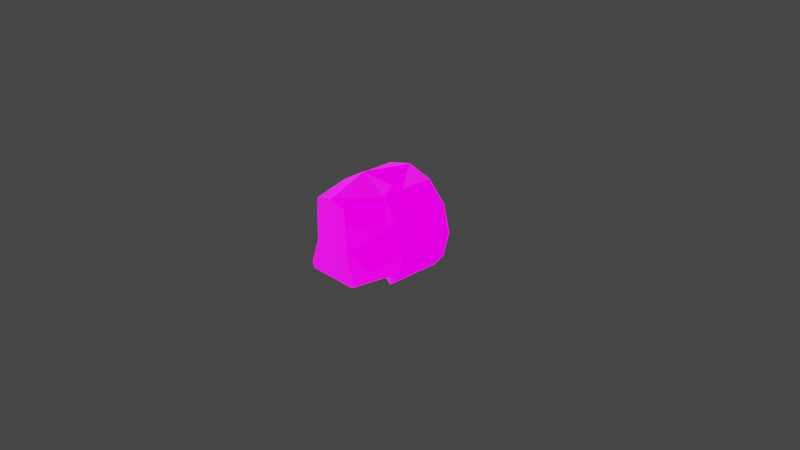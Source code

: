 # Source: mk1Cockpit.blend  (saved by Blender 3.1.7; exported with 4.5.12 LTS)
import bpy
from mathutils import Matrix  # noqa: F401  (used for matrix-valued properties, if any)

bpy.ops.wm.read_factory_settings(use_empty=True)
scene = bpy.context.scene
scene.name = 'Scene'

# ---- collections
col_collection = bpy.data.collections.new('Collection'); scene.collection.children.link(col_collection)

# ---- images (referenced by path relative to the original .blend; pixels are not part of the script)
import os
ASSET_DIR = os.environ.get("B2B_ASSET_DIR", "")  # directory of the original .blend (textures are referenced by path, not embedded)
HERE = os.path.dirname(os.path.abspath(__file__))  # packed textures are extracted next to this script under _unpacked/

def load_image(name, relpath, width, height, colorspace="sRGB"):
    """Load a texture the original file referenced (path relative to the .blend, or extracted next to this script)."""
    p = next((c for c in (os.path.join(HERE, relpath), os.path.join(ASSET_DIR, relpath)) if relpath and os.path.exists(c)), "")
    if p:
        img = bpy.data.images.load(p, check_existing=True)
        img.name = name
    else:  # same state as the original file: an image datablock whose file is absent (Cycles renders it pink)
        img = bpy.data.images.new(name, width, height)
        img.source = "FILE"
        img.filepath = "//" + (relpath or name)
    img.colorspace_settings.name = colorspace
    return img
img_cockpitgeneric_nrm_001 = load_image('CockpitGeneric_NRM.001', 'CockpitGeneric_NRM.dds', 1024, 1024, 'Non-Color')
img_cockpitgeneric_001 = load_image('CockpitGeneric.001', 'CockpitGeneric.dds', 1024, 1024, 'sRGB')
img_ivamap_001 = load_image('IVAMAP.001', 'IVAMAP.dds', 1024, 1024, 'sRGB')

# ---- materials (node trees are filled in below, after node groups)
mat_lightmapped = bpy.data.materials.new('lightmapped')
mat_lightmapped.use_transparent_shadow = False

# ---- node groups
ng_maincolor = bpy.data.node_groups.new('MainColor', 'ShaderNodeTree')
_s = ng_maincolor.interface.new_socket(name='Color', in_out='OUTPUT', socket_type='NodeSocketColor')
_s = ng_maincolor.interface.new_socket(name='Alpha', in_out='OUTPUT', socket_type='NodeSocketFloat')
_s = ng_maincolor.interface.new_socket(name='VColor', in_out='INPUT', socket_type='NodeSocketColor')
_s = ng_maincolor.interface.new_socket(name='VAlpha', in_out='INPUT', socket_type='NodeSocketFloat')
_s.min_value = 1e+04
_s = ng_maincolor.interface.new_socket(name='CColor', in_out='INPUT', socket_type='NodeSocketColor')
_s = ng_maincolor.interface.new_socket(name='CAlpha', in_out='INPUT', socket_type='NodeSocketFloat')
_s.min_value = 1.0
_s = ng_maincolor.interface.new_socket(name='TColor', in_out='INPUT', socket_type='NodeSocketColor')
_s = ng_maincolor.interface.new_socket(name='TAlpha', in_out='INPUT', socket_type='NodeSocketFloat')
_s.min_value = 1.0
_N = ng_maincolor.nodes; _L = ng_maincolor.links
n0 = _N.new('NodeGroupInput'); n0.name = 'Group Input'; n0.location = (-284, 35)
n1 = _N.new('NodeGroupOutput'); n1.name = 'Group Output'; n1.location = (332, -19)
n2 = _N.new('ShaderNodeMix'); n2.name = 'VC*CC*TC'; n2.location = (127, -33)
n2.label = 'VC*CC*TC'
n2.hide = True
n2.data_type = 'RGBA'
n2.blend_type = 'MULTIPLY'
n2.inputs[0].default_value = 1.0
n3 = _N.new('ShaderNodeMix'); n3.name = 'VC*CC'; n3.location = (-44, 33)
n3.label = 'VC*CC'
n3.hide = True
n3.data_type = 'RGBA'
n3.blend_type = 'MULTIPLY'
n3.inputs[0].default_value = 1.0
n4 = _N.new('ShaderNodeMath'); n4.name = 'VA*CA'; n4.location = (-59, -19)
n4.label = 'VA*CA'
n4.hide = True
n4.operation = 'MULTIPLY'
n4.inputs[2].default_value = 0.0
n5 = _N.new('ShaderNodeMath'); n5.name = 'VA*CA*TA'; n5.location = (130, -79)
n5.label = 'VA*CA*TA'
n5.hide = True
n5.operation = 'MULTIPLY'
n5.inputs[2].default_value = 0.0
_L.new(n0.outputs[2], n3.inputs[7])
_L.new(n0.outputs[4], n2.inputs[7])
_L.new(n2.outputs[2], n1.inputs[0])
_L.new(n3.outputs[2], n2.inputs[6])
_L.new(n0.outputs[0], n3.inputs[6])
_L.new(n0.outputs[1], n4.inputs[0])
_L.new(n0.outputs[3], n4.inputs[1])
_L.new(n4.outputs[0], n5.inputs[0])
_L.new(n0.outputs[5], n5.inputs[1])
_L.new(n5.outputs[0], n1.inputs[1])
n1.is_active_output = True
ng_color4 = bpy.data.node_groups.new('Color4', 'ShaderNodeTree')
_s = ng_color4.interface.new_socket(name='Color', in_out='OUTPUT', socket_type='NodeSocketColor')
_s = ng_color4.interface.new_socket(name='Alpha', in_out='OUTPUT', socket_type='NodeSocketFloat')
_s = ng_color4.interface.new_socket(name='Color', in_out='INPUT', socket_type='NodeSocketColor')
_s = ng_color4.interface.new_socket(name='Alpha', in_out='INPUT', socket_type='NodeSocketFloat')
_s.min_value = 1.0
_N = ng_color4.nodes; _L = ng_color4.links
n0 = _N.new('NodeGroupInput'); n0.name = 'Group Input'; n0.location = (-403, 18)
n1 = _N.new('NodeGroupOutput'); n1.name = 'Group Output'; n1.location = (154, 24)
_L.new(n0.outputs[1], n1.inputs[1])
_L.new(n0.outputs[0], n1.inputs[0])
n1.is_active_output = True
ng_lighting = bpy.data.node_groups.new('Lighting', 'ShaderNodeTree')
_s = ng_lighting.interface.new_socket(name='AO', in_out='OUTPUT', socket_type='NodeSocketColor')
_s = ng_lighting.interface.new_socket(name='Emission', in_out='OUTPUT', socket_type='NodeSocketColor')
_s = ng_lighting.interface.new_socket(name='LightMap', in_out='INPUT', socket_type='NodeSocketColor')
_s = ng_lighting.interface.new_socket(name='LMAlpha', in_out='INPUT', socket_type='NodeSocketFloat')
_s.min_value = 1e+04
_s = ng_lighting.interface.new_socket(name='LightAmbient', in_out='INPUT', socket_type='NodeSocketFloat')
_s.min_value = 1e+04
_s = ng_lighting.interface.new_socket(name='LightColor1', in_out='INPUT', socket_type='NodeSocketColor')
_s = ng_lighting.interface.new_socket(name='LightColor2', in_out='INPUT', socket_type='NodeSocketColor')
_s = ng_lighting.interface.new_socket(name='LightColor3', in_out='INPUT', socket_type='NodeSocketColor')
_s = ng_lighting.interface.new_socket(name='Occlusion', in_out='INPUT', socket_type='NodeSocketFloat')
_s.min_value = 1e+04
_s = ng_lighting.interface.new_socket(name='BaseColor', in_out='INPUT', socket_type='NodeSocketColor')
_N = ng_lighting.nodes; _L = ng_lighting.links
n0 = _N.new('NodeGroupOutput'); n0.name = 'Group Output'; n0.location = (1055, 27)
n1 = _N.new('ShaderNodeMath'); n1.name = 'Math'; n1.location = (-79, 229)
n1.operation = 'POWER'
n1.inputs[2].default_value = 0.0
n2 = _N.new('ShaderNodeMix'); n2.name = 'Lerp'; n2.location = (542, 55)
n2.label = 'Lerp'
n2.hide = True
n2.data_type = 'RGBA'
n2.inputs[7].default_value = (1.0, 1.0, 1.0, 1.0)
n3 = _N.new('ShaderNodeMix'); n3.name = 'lerp-pre'; n3.location = (290, 36)
n3.label = 'lerp-pre'
n3.hide = True
n3.data_type = 'RGBA'
n3.blend_type = 'ADD'
n3.inputs[0].default_value = 1.0
n4 = _N.new('ShaderNodeMix'); n4.name = 'light3'; n4.location = (106, -32)
n4.label = 'light3'
n4.hide = True
n4.data_type = 'RGBA'
n4.blend_type = 'MULTIPLY'
n4.inputs[0].default_value = 1.0
n5 = _N.new('ShaderNodeMix'); n5.name = 'light2'; n5.location = (106, 18)
n5.label = 'light2'
n5.hide = True
n5.data_type = 'RGBA'
n5.blend_type = 'MULTIPLY'
n5.inputs[0].default_value = 1.0
n6 = _N.new('ShaderNodeMix'); n6.name = 'light1'; n6.location = (106, 61)
n6.label = 'light1'
n6.hide = True
n6.data_type = 'RGBA'
n6.blend_type = 'MULTIPLY'
n6.inputs[0].default_value = 1.0
n7 = _N.new('ShaderNodeMath'); n7.name = 'light3-mult'; n7.location = (-79, -13)
n7.label = 'light3-mult'
n7.hide = True
n7.operation = 'MULTIPLY'
n7.inputs[2].default_value = 0.0
n8 = _N.new('ShaderNodeSeparateColor'); n8.name = 'Separate RGB'; n8.location = (-280, 28)
n8.hide = True
n9 = _N.new('ShaderNodeMix'); n9.name = 'light-sum'; n9.location = (491, -22)
n9.label = 'light-sum'
n9.hide = True
n9.data_type = 'RGBA'
n9.blend_type = 'ADD'
n9.inputs[0].default_value = 1.0
n10 = _N.new('ShaderNodeMix'); n10.name = 'light3.001'; n10.location = (666, -30)
n10.label = 'light*base'
n10.hide = True
n10.data_type = 'RGBA'
n10.blend_type = 'MULTIPLY'
n10.inputs[0].default_value = 1.0
n11 = _N.new('ShaderNodeMix'); n11.name = 'light3.002'; n11.location = (860, -30)
n11.label = 'light*base*AO'
n11.hide = True
n11.data_type = 'RGBA'
n11.blend_type = 'MULTIPLY'
n11.inputs[0].default_value = 1.0
n12 = _N.new('NodeGroupInput'); n12.name = 'Group Input'; n12.location = (-493, 0)
_L.new(n12.outputs[0], n8.inputs[0])
_L.new(n8.outputs[0], n6.inputs[7])
_L.new(n12.outputs[4], n5.inputs[6])
_L.new(n8.outputs[1], n5.inputs[7])
_L.new(n8.outputs[2], n7.inputs[0])
_L.new(n7.outputs[0], n4.inputs[6])
_L.new(n12.outputs[5], n4.inputs[7])
_L.new(n6.outputs[2], n3.inputs[6])
_L.new(n5.outputs[2], n3.inputs[7])
_L.new(n3.outputs[2], n9.inputs[6])
_L.new(n4.outputs[2], n9.inputs[7])
_L.new(n12.outputs[1], n1.inputs[0])
_L.new(n12.outputs[6], n1.inputs[1])
_L.new(n1.outputs[0], n2.inputs[0])
_L.new(n2.outputs[2], n0.inputs[0])
_L.new(n9.outputs[2], n10.inputs[6])
_L.new(n12.outputs[7], n10.inputs[7])
_L.new(n10.outputs[2], n11.inputs[7])
_L.new(n2.outputs[2], n11.inputs[6])
_L.new(n11.outputs[2], n0.inputs[1])
_L.new(n12.outputs[2], n7.inputs[1])
_L.new(n3.outputs[2], n2.inputs[6])
_L.new(n12.outputs[3], n6.inputs[6])
n0.is_active_output = True
ng_standardshader = bpy.data.node_groups.new('StandardShader', 'ShaderNodeTree')
_s = ng_standardshader.interface.new_socket(name='BSDF', in_out='OUTPUT', socket_type='NodeSocketShader')
_s = ng_standardshader.interface.new_socket(name='BaseColor', in_out='INPUT', socket_type='NodeSocketColor')
_s = ng_standardshader.interface.new_socket(name='Shininess', in_out='INPUT', socket_type='NodeSocketFloat')
_s.min_value = 1e+04
_s = ng_standardshader.interface.new_socket(name='Gloss', in_out='INPUT', socket_type='NodeSocketFloat')
_s.min_value = 1e+04
_s = ng_standardshader.interface.new_socket(name='Emission', in_out='INPUT', socket_type='NodeSocketColor')
_s = ng_standardshader.interface.new_socket(name='Emission Strength', in_out='INPUT', socket_type='NodeSocketFloat')
_s.min_value = 1e+06
_s = ng_standardshader.interface.new_socket(name='Alpha', in_out='INPUT', socket_type='NodeSocketFloat')
_s.min_value = 1.0
_s = ng_standardshader.interface.new_socket(name='NormalColor', in_out='INPUT', socket_type='NodeSocketColor')
_N = ng_standardshader.nodes; _L = ng_standardshader.links
n0 = _N.new('NodeGroupOutput'); n0.name = 'Group Output'; n0.location = (555, 248)
n1 = _N.new('NodeGroupInput'); n1.name = 'Group Input'; n1.location = (-444, 74)
n2 = _N.new('ShaderNodeNormalMap'); n2.name = 'Normal Map'; n2.location = (-96, -256)
n2.hide = True
n3 = _N.new('ShaderNodeMath'); n3.name = 'Roughness'; n3.location = (-4, -2)
n3.label = 'Roughness'
n3.hide = True
n3.operation = 'SQRT'
n3.inputs[2].default_value = 0.0
n4 = _N.new('ShaderNodeMath'); n4.name = 'SpecularConv'; n4.location = (-120, 39)
n4.label = 'SpecularConv'
n4.hide = True
n4.operation = 'SQRT'
n4.inputs[2].default_value = 0.0
n5 = _N.new('ShaderNodeMath'); n5.name = 'Gloss2Rough'; n5.location = (-176, -1)
n5.label = 'Gloss2Rough'
n5.hide = True
n5.operation = 'SUBTRACT'
n5.inputs[0].default_value = 1.0
n5.inputs[2].default_value = 0.0
n6 = _N.new('ShaderNodeBsdfPrincipled'); n6.name = 'Principled BSDF'; n6.location = (226, 256)
n6.distribution = 'GGX'
n6.subsurface_method = 'BURLEY'
n6.inputs[3].default_value = 1.45
_L.new(n6.outputs[0], n0.inputs[0])
_L.new(n4.outputs[0], n6.inputs[13])
_L.new(n1.outputs[3], n6.inputs[27])
_L.new(n3.outputs[0], n6.inputs[2])
_L.new(n1.outputs[0], n6.inputs[0])
_L.new(n1.outputs[1], n4.inputs[0])
_L.new(n1.outputs[6], n2.inputs[1])
_L.new(n5.outputs[0], n3.inputs[0])
_L.new(n1.outputs[2], n5.inputs[1])
_L.new(n2.outputs[0], n6.inputs[5])
_L.new(n1.outputs[5], n6.inputs[4])
_L.new(n1.outputs[4], n6.inputs[28])
n0.is_active_output = True
ng_dxtnormal = bpy.data.node_groups.new('dxtNormal', 'ShaderNodeTree')
_s = ng_dxtnormal.interface.new_socket(name='Color', in_out='OUTPUT', socket_type='NodeSocketColor')
_s = ng_dxtnormal.interface.new_socket(name='RGB', in_out='INPUT', socket_type='NodeSocketColor')
_s = ng_dxtnormal.interface.new_socket(name='Alpha', in_out='INPUT', socket_type='NodeSocketFloat')
_s.min_value = 1e+04
_N = ng_dxtnormal.nodes; _L = ng_dxtnormal.links
n0 = _N.new('NodeReroute'); n0.name = 'Reroute'; n0.location = (396, 44)
n0.width = 100
n0.socket_idname = 'NodeSocketFloat'
n1 = _N.new('NodeReroute'); n1.name = 'Reroute.002'; n1.location = (378, 56)
n1.width = 100
n1.socket_idname = 'NodeSocketFloat'
n2 = _N.new('NodeReroute'); n2.name = 'Reroute.001'; n2.location = (376, 13)
n2.width = 100
n2.socket_idname = 'NodeSocketFloat'
n3 = _N.new('NodeGroupInput'); n3.name = 'dxtNormalInput'; n3.location = (36, 79)
n3.label = 'dxtNormalInput'
n4 = _N.new('NodeGroupOutput'); n4.name = 'dxtNormalOutput'; n4.location = (1779, 73)
n4.label = 'dxtNormalOutput'
n5 = _N.new('ShaderNodeSeparateColor'); n5.name = 'dxtNormal.separateRGB'; n5.location = (215, 54)
n5.label = 'separateRGB'
n5.width = 125
n5.hide = True
n6 = _N.new('ShaderNodeVectorMath'); n6.name = 'mul2'; n6.location = (611, 34)
n6.label = '*2'
n6.hide = True
n6.operation = 'SCALE'
n6.inputs[3].default_value = 2.0
n7 = _N.new('ShaderNodeCombineXYZ'); n7.name = 'Combine XYZ'; n7.location = (446, 34)
n7.hide = True
n8 = _N.new('ShaderNodeMath'); n8.name = 'subXY'; n8.location = (1106, 34)
n8.label = 'Z^2'
n8.hide = True
n8.operation = 'SUBTRACT'
n8.use_clamp = True
n8.inputs[0].default_value = 1.0
n8.inputs[2].default_value = 0.0
n9 = _N.new('ShaderNodeMath'); n9.name = 'sqrtZ2'; n9.location = (1271, 34)
n9.label = 'Z = sqrt(1-X^2-Y^2)'
n9.hide = True
n9.operation = 'SQRT'
n9.inputs[2].default_value = 0.0
n10 = _N.new('ShaderNodeCombineColor'); n10.name = 'Combine RGB'; n10.location = (1593, 53)
n10.hide = True
n11 = _N.new('ShaderNodeMath'); n11.name = 'zToBlue'; n11.location = (1436, 34)
n11.label = 'Z to Blue'
n11.hide = True
n11.operation = 'MULTIPLY_ADD'
n12 = _N.new('ShaderNodeVectorMath'); n12.name = 'sub1'; n12.location = (776, 34)
n12.label = '-1'
n12.hide = True
n12.operation = 'SUBTRACT'
n12.inputs[1].default_value = (1.0, 1.0, 0.0)
n13 = _N.new('ShaderNodeVectorMath'); n13.name = 'xy_dot_xy'; n13.location = (941, 34)
n13.label = 'xy . xy'
n13.hide = True
n13.operation = 'DOT_PRODUCT'
_L.new(n3.outputs[0], n5.inputs[0])
_L.new(n5.outputs[1], n0.inputs[0])
_L.new(n3.outputs[1], n2.inputs[0])
_L.new(n2.outputs[0], n1.inputs[0])
_L.new(n1.outputs[0], n10.inputs[0])
_L.new(n10.outputs[0], n4.inputs[0])
_L.new(n7.outputs[0], n6.inputs[0])
_L.new(n6.outputs[0], n12.inputs[0])
_L.new(n8.outputs[0], n9.inputs[0])
_L.new(n9.outputs[0], n11.inputs[0])
_L.new(n11.outputs[0], n10.inputs[2])
_L.new(n0.outputs[0], n7.inputs[1])
_L.new(n2.outputs[0], n7.inputs[0])
_L.new(n0.outputs[0], n10.inputs[1])
_L.new(n12.outputs[0], n13.inputs[0])
_L.new(n12.outputs[0], n13.inputs[1])
_L.new(n13.outputs[1], n8.inputs[1])
n4.is_active_output = True

# ---- material node trees
mat_lightmapped.use_nodes = True; mat_lightmapped.node_tree.nodes.clear()
_N = mat_lightmapped.node_tree.nodes; _L = mat_lightmapped.node_tree.links
n0 = _N.new('ShaderNodeOutputMaterial'); n0.name = 'Material Output'; n0.location = (1191, 279)
n1 = _N.new('ShaderNodeValue'); n1.name = '_Shininess'; n1.location = (841, 178)
n1.label = '_Shininess'
n1.hide = True
n1.outputs[0].default_value = 0.2
n2 = _N.new('ShaderNodeGroup'); n2.name = 'Group'; n2.location = (657, 252)
n2.hide = True
n2.node_tree = ng_maincolor
n2.inputs[3].default_value = 1.0
n2.inputs[5].default_value = 1.0
n3 = _N.new('ShaderNodeVertexColor'); n3.name = 'Vertex Color'; n3.location = (475, 312)
n3.hide = True
n4 = _N.new('ShaderNodeTexImage'); n4.name = '_BumpMap'; n4.location = (-356, 49)
n4.label = '_BumpMap'
n4.hide = True
n4.image = img_cockpitgeneric_nrm_001
n5 = _N.new('ShaderNodeTexImage'); n5.name = '_MainTex'; n5.location = (-356, 180)
n5.label = '_MainTex'
n5.hide = True
n5.image = img_cockpitgeneric_001
n6 = _N.new('ShaderNodeUVMap'); n6.name = 'UV2'; n6.location = (-562, 503)
n6.label = 'UV2'
n6.uv_map = 'UV2'
n7 = _N.new('ShaderNodeUVMap'); n7.name = 'UV'; n7.location = (-562, 175)
n7.label = 'UV'
n7.uv_map = 'UV'
n8 = _N.new('ShaderNodeTexImage'); n8.name = '_LightMap'; n8.location = (-356, 487)
n8.label = '_LightMap'
n8.hide = True
n8.image = img_ivamap_001
n9 = _N.new('ShaderNodeValue'); n9.name = '_LightAmbient.001'; n9.location = (-255, 435)
n9.label = '_LightAmbient'
n9.hide = True
n9.outputs[0].default_value = 1.0
n10 = _N.new('ShaderNodeGroup'); n10.name = '_LightColor1'; n10.location = (-255, 389)
n10.label = '_LightColor1'
n10.hide = True
n10.node_tree = ng_color4
n10.inputs[0].default_value = (1.0, 0.8958, 0.749, 1.0)
n10.inputs[1].default_value = 1.0
n11 = _N.new('ShaderNodeGroup'); n11.name = '_LightColor2'; n11.location = (-255, 335)
n11.label = '_LightColor2'
n11.hide = True
n11.node_tree = ng_color4
n11.inputs[0].default_value = (0.0, 0.0, 0.0, 1.0)
n11.inputs[1].default_value = 1.0
n12 = _N.new('ShaderNodeGroup'); n12.name = 'AmbientColor'; n12.location = (-255, 285)
n12.label = 'AmbientColor'
n12.hide = True
n12.node_tree = ng_color4
n12.inputs[0].default_value = (1.0, 1.0, 1.0, 1.0)
n12.inputs[1].default_value = 1.0
n13 = _N.new('ShaderNodeValue'); n13.name = '_Occlusion'; n13.location = (-255, 233)
n13.label = '_Occlusion'
n13.hide = True
n13.outputs[0].default_value = 1.0
n14 = _N.new('ShaderNodeGroup'); n14.name = 'Lighting'; n14.location = (250, 101)
n14.label = 'Lighting'
n14.hide = True
n14.node_tree = ng_lighting
n15 = _N.new('ShaderNodeGroup'); n15.name = '_SpecColor'; n15.location = (487, 125)
n15.label = '_SpecColor'
n15.hide = True
n15.node_tree = ng_color4
n15.inputs[0].default_value = (1.0, 1.0, 1.0, 1.0)
n15.inputs[1].default_value = 1.0
n16 = _N.new('ShaderNodeMath'); n16.name = 'Math.001'; n16.location = (664, 148)
n16.hide = True
n16.operation = 'MULTIPLY'
n16.inputs[2].default_value = 0.0
n17 = _N.new('ShaderNodeMath'); n17.name = 'Math.002'; n17.location = (838, 142)
n17.hide = True
n17.operation = 'MULTIPLY'
n17.inputs[1].default_value = 2.0
n17.inputs[2].default_value = 0.0
n18 = _N.new('ShaderNodeGroup'); n18.name = 'Group.001'; n18.location = (1019, 268)
n18.node_tree = ng_standardshader
n18.inputs[4].default_value = 1.0
n18.inputs[5].default_value = 1.0
n19 = _N.new('ShaderNodeGroup'); n19.name = 'dxtNormal'; n19.location = (-72, 49)
n19.label = 'dxtNormal'
n19.hide = True
n19.node_tree = ng_dxtnormal
_L.new(n7.outputs[0], n5.inputs[0])
_L.new(n7.outputs[0], n4.inputs[0])
_L.new(n4.outputs[0], n19.inputs[0])
_L.new(n4.outputs[1], n19.inputs[1])
_L.new(n5.outputs[0], n2.inputs[4])
_L.new(n3.outputs[0], n2.inputs[0])
_L.new(n3.outputs[1], n2.inputs[1])
_L.new(n10.outputs[0], n14.inputs[3])
_L.new(n11.outputs[0], n14.inputs[4])
_L.new(n18.outputs[0], n0.inputs[0])
_L.new(n5.outputs[1], n16.inputs[0])
_L.new(n16.outputs[0], n17.inputs[0])
_L.new(n15.outputs[0], n16.inputs[1])
_L.new(n12.outputs[0], n14.inputs[5])
_L.new(n5.outputs[0], n14.inputs[7])
_L.new(n13.outputs[0], n14.inputs[6])
_L.new(n8.outputs[0], n14.inputs[0])
_L.new(n8.outputs[1], n14.inputs[1])
_L.new(n9.outputs[0], n14.inputs[2])
_L.new(n2.outputs[0], n18.inputs[0])
_L.new(n14.outputs[0], n2.inputs[2])
_L.new(n14.outputs[1], n18.inputs[3])
_L.new(n1.outputs[0], n18.inputs[1])
_L.new(n17.outputs[0], n18.inputs[2])
_L.new(n19.outputs[0], n18.inputs[6])
_L.new(n6.outputs[0], n8.inputs[0])
n0.is_active_output = True

# ---- world
world_world = bpy.data.worlds.new('World'); scene.world = world_world
world_world.use_nodes = True; world_world.node_tree.nodes.clear()
_N = world_world.node_tree.nodes; _L = world_world.node_tree.links
n0 = _N.new('ShaderNodeOutputWorld'); n0.name = 'World Output'; n0.location = (300, 300)
n1 = _N.new('ShaderNodeBackground'); n1.name = 'Background'; n1.location = (10, 300)
n1.inputs[0].default_value = (0.05088, 0.05088, 0.05088, 1.0)
_L.new(n1.outputs[0], n0.inputs[0])
n0.is_active_output = True
world_world.color = (0.05088, 0.05088, 0.05088)
world_world.use_sun_shadow = False
world_world.sun_shadow_jitter_overblur = 0.0

# ---- cameras
cam_camera = bpy.data.cameras.new('Camera')
cam_camera.clip_end = 100.0
cam_camera.ortho_scale = 7.314

# ---- lights
light_light = bpy.data.lights.new('Light', 'POINT')
light_light.transmission_factor = 0.0
light_light.energy = 1000.0
light_light.shadow_soft_size = 0.1
light_light.shadow_maximum_resolution = 0.006
light_light.use_absolute_resolution = True

# ---- meshes
me_iva_tiled_001 = bpy.data.meshes.new('IVA_Tiled.001')
me_iva_tiled_001.from_pydata([(2.037e-09, -0.0338, 0.3103), (-0.2587, -0.0338, 0.3103), (-0.2587, -0.0338, -1.397e-08), (-0.2587, -0.0338, -0.306), (3.37e-08, -0.0338, -0.306), (0.2533, -0.0338, -0.306), (0.2533, -0.0338, -3.609e-09), (0.2533, -0.0338, 0.3103), (0.0, -0.6414, 0.6618), (-0.2832, -0.6414, 0.4906), (-0.4906, -0.6414, 0.2832), (-0.5665, -0.6414, -2.515e-08), (-0.4906, -0.6414, -0.2832), (-0.2832, -0.6414, -0.3421), (4.47e-08, -0.6414, -0.3421), (0.3676, -0.6414, -0.4296), (0.4906, -0.6414, -0.2832), (0.5665, -0.6414, 6.519e-09), (0.4906, -0.6414, 0.2832), (0.2832, -0.6414, 0.4906), (4.653e-10, -1.063, 0.5034), (-0.1897, -1.063, 0.4591), (-0.2031, -1.063, 0.2832), (-0.2067, -1.063, -1.475e-08), (-0.3039, -1.063, -0.2832), (-0.2832, -1.063, -0.3421), (0.02052, -1.063, -0.3421), (0.2832, -1.063, -0.3421), (0.3039, -1.063, -0.2832), (0.2067, -1.063, -3.252e-09), (0.2031, -1.063, 0.2832), (0.1897, -1.063, 0.4591), (0.5665, -0.6414, 6.519e-09), (0.4906, -0.6414, 0.2832), (-0.4906, -0.6414, 0.2832), (-0.5665, -0.6414, -2.515e-08), (0.5665, -0.6414, 6.519e-09), (0.4906, -0.6414, 0.2832), (-0.2832, -0.0338, 0.4906), (4.653e-10, -0.0338, 0.5665), (-0.4906, -0.0338, 0.2832), (-0.5665, -0.0338, -2.476e-08), (-0.4906, -0.0338, -0.2832), (-0.2832, -0.0338, -0.3421), (4.47e-08, -0.0338, -0.3421), (0.3676, -0.0338, -0.4296), (0.4906, -0.0338, -0.2832), (0.5665, -0.0338, 6.755e-09), (0.4906, -0.0338, 0.2832), (0.2832, -0.0338, 0.4906), (0.1893, -0.0338, -0.3421), (0.1893, -0.551, -0.3421), (-0.4446, -0.0338, -0.3421), (-0.4406, -0.4611, -0.3421), (0.1875, -0.0338, -0.4296), (0.1875, -0.551, -0.4296), (0.3596, -0.6414, -0.3421)], [], [(42, 41, 11, 12), (49, 48, 18, 19), (39, 9, 38), (46, 45, 15, 16), (52, 42, 12, 53), (39, 19, 8), (40, 38, 9, 10), (47, 46, 16, 17), (44, 43, 13, 14), (41, 40, 10, 11), (48, 47, 17, 18), (50, 44, 14, 51), (17, 16, 28, 29), (14, 13, 25, 26), (11, 10, 22, 23), (18, 17, 29, 30), (15, 55, 51), (12, 11, 23, 24), (19, 18, 30, 31), (9, 20, 21), (16, 15, 56), (53, 12, 24, 25), (19, 20, 8), (10, 9, 21, 22), (39, 8, 9), (39, 49, 19), (9, 8, 20), (19, 31, 20), (17, 18, 33, 32), (32, 33, 37, 36), (10, 11, 35, 34), (21, 20, 31, 30, 29, 28, 27, 26, 25, 24, 23, 22), (1, 0, 39, 38), (1, 38, 40), (2, 1, 40, 41), (3, 2, 41, 42), (3, 42, 52, 43), (4, 3, 43, 44), (5, 4, 44, 50, 54, 45), (5, 45, 46), (6, 5, 46, 47), (7, 6, 47, 48), (7, 48, 49), (0, 7, 49, 39), (54, 50, 51, 55), (43, 52, 53, 13), (13, 53, 25), (45, 54, 55, 15), (56, 15, 51), (26, 27, 51, 14), (27, 56, 51), (28, 16, 56, 27)])
_uv = me_iva_tiled_001.uv_layers.new(name='UVMap')
_uv.uv.foreach_set('vector', [0.0, 0.0, 0.0, 0.0, 0.0, 0.0, 0.0, 0.0, 0.0, 0.0, 0.0, 0.0, 0.0, 0.0, 0.0, 0.0, 0.0, 0.0, 0.0, 0.0, 0.0, 0.0, 0.0, 0.0, 0.0, 0.0, 0.0, 0.0, 0.0, 0.0, 0.0, 0.0, 0.0, 0.0, 0.0, 0.0, 0.0, 0.0, 0.0, 0.0, 0.0, 0.0, 0.0, 0.0, 0.0, 0.0, 0.0, 0.0, 0.0, 0.0, 0.0, 0.0, 0.0, 0.0, 0.0, 0.0, 0.0, 0.0, 0.0, 0.0, 0.0, 0.0, 0.0, 0.0, 0.0, 0.0, 0.0, 0.0, 0.0, 0.0, 0.0, 0.0, 0.0, 0.0, 0.0, 0.0, 0.0, 0.0, 0.0, 0.0, 0.0, 0.0, 0.0, 0.0, 0.0, 0.0, 0.0, 0.0, 0.0, 0.0, 0.0, 0.0, 0.0, 0.0, 0.0, 0.0, 0.0, 0.0, 0.0, 0.0, 0.0, 0.0, 0.0, 0.0, 0.0, 0.0, 0.0, 0.0, 0.0, 0.0, 0.0, 0.0, 0.0, 0.0, 0.0, 0.0, 0.0, 0.0, 0.0, 0.0, 0.0, 0.0, 0.0, 0.0, 0.0, 0.0, 0.0, 0.0, 0.0, 0.0, 0.0, 0.0, 0.0, 0.0, 0.0, 0.0, 0.0, 0.0, 0.0, 0.0, 0.0, 0.0, 0.0, 0.0, 0.0, 0.0, 0.0, 0.0, 0.0, 0.0, 0.0, 0.0, 0.0, 0.0, 0.0, 0.0, 0.0, 0.0, 0.0, 0.0, 0.0, 0.0, 0.0, 0.0, 0.0, 0.0, 0.0, 0.0, 0.0, 0.0, 0.0, 0.0, 0.0, 0.0, 0.0, 0.0, 0.0, 0.0, 0.0, 0.0, 0.0, 0.0, 0.0, 0.0, 0.0, 0.0, 0.0, 0.0, 0.0, 0.0, 0.0, 0.0, 0.0, 0.0, 0.0, 0.0, 0.0, 0.0, 0.0, 0.0, 0.0, 0.0, 0.0, 0.0, 0.0, 0.0, 0.0, 0.0, 0.0, 0.0, 0.0, 0.0, 0.0, 0.0, 0.0, 0.0, 0.0, 0.0, 0.0, 0.0, 0.0, 0.0, 0.0, 0.0, 0.0, 0.0, 0.0, 0.0, 0.0, 0.0, 0.0, 0.0, 0.0, 0.0, 0.0, 0.0, 0.0, 0.0, 0.0, 0.0, 0.0, 0.0, 0.0, 0.0, 0.0, 0.0, 0.0, 0.0, 0.0, 0.0, 0.0, 0.0, 0.0, 0.0, 0.0, 0.0, 0.0, 0.0, 0.0, 0.0, 0.0, 0.0, 0.0, 0.0, 0.0, 0.0, 0.0, 0.0, 0.0, 0.0, 0.0, 0.0, 0.0, 0.0, 0.0, 0.0, 0.0, 0.0, 0.0, 0.0, 0.0, 0.0, 0.0, 0.0, 0.0, 0.0, 0.0, 0.0, 0.0, 0.0, 0.0, 0.0, 0.0, 0.0, 0.0, 0.0, 0.0, 0.0, 0.0, 0.0, 0.0, 0.0, 0.0, 0.0, 0.0, 0.0, 0.0, 0.0, 0.0, 0.0, 0.0, 0.0, 0.0, 0.0, 0.0, 0.0, 0.0, 0.0, 0.0, 0.0, 0.0, 0.0, 0.0, 0.0, 0.0, 0.0, 0.0, 0.0, 0.0, 0.0, 0.0, 0.0, 0.0, 0.0, 0.0, 0.0, 0.0, 0.0, 0.0, 0.0, 0.0, 0.0, 0.0, 0.0, 0.0, 0.0, 0.0, 0.0, 0.0, 0.0, 0.0, 0.0, 0.0, 0.0, 0.0, 0.0, 0.0, 0.0, 0.0, 0.0, 0.0, 0.0, 0.0, 0.0, 0.0, 0.0, 0.0, 0.0, 0.0, 0.0, 0.0, 0.0, 0.0, 0.0, 0.0, 0.0, 0.0, 0.0, 0.0, 0.0, 0.0, 0.0, 0.0, 0.0, 0.0, 0.0, 0.0, 0.0, 0.0, 0.0, 0.0, 0.0, 0.0, 0.0, 0.0, 0.0, 0.0, 0.0, 0.0, 0.0, 0.0, 0.0, 0.0, 0.0])
_uv.active_render = True
_uv = me_iva_tiled_001.uv_layers.new(name='UVMap2')
_uv.uv.foreach_set('vector', [0.0, 0.0, 0.0, 0.0, 0.0, 0.0, 0.0, 0.0, 0.0, 0.0, 0.0, 0.0, 0.0, 0.0, 0.0, 0.0, 0.0, 0.0, 0.0, 0.0, 0.0, 0.0, 0.0, 0.0, 0.0, 0.0, 0.0, 0.0, 0.0, 0.0, 0.0, 0.0, 0.0, 0.0, 0.0, 0.0, 0.0, 0.0, 0.0, 0.0, 0.0, 0.0, 0.0, 0.0, 0.0, 0.0, 0.0, 0.0, 0.0, 0.0, 0.0, 0.0, 0.0, 0.0, 0.0, 0.0, 0.0, 0.0, 0.0, 0.0, 0.0, 0.0, 0.0, 0.0, 0.0, 0.0, 0.0, 0.0, 0.0, 0.0, 0.0, 0.0, 0.0, 0.0, 0.0, 0.0, 0.0, 0.0, 0.0, 0.0, 0.0, 0.0, 0.0, 0.0, 0.0, 0.0, 0.0, 0.0, 0.0, 0.0, 0.0, 0.0, 0.0, 0.0, 0.0, 0.0, 0.0, 0.0, 0.0, 0.0, 0.0, 0.0, 0.0, 0.0, 0.0, 0.0, 0.0, 0.0, 0.0, 0.0, 0.0, 0.0, 0.0, 0.0, 0.0, 0.0, 0.0, 0.0, 0.0, 0.0, 0.0, 0.0, 0.0, 0.0, 0.0, 0.0, 0.0, 0.0, 0.0, 0.0, 0.0, 0.0, 0.0, 0.0, 0.0, 0.0, 0.0, 0.0, 0.0, 0.0, 0.0, 0.0, 0.0, 0.0, 0.0, 0.0, 0.0, 0.0, 0.0, 0.0, 0.0, 0.0, 0.0, 0.0, 0.0, 0.0, 0.0, 0.0, 0.0, 0.0, 0.0, 0.0, 0.0, 0.0, 0.0, 0.0, 0.0, 0.0, 0.0, 0.0, 0.0, 0.0, 0.0, 0.0, 0.0, 0.0, 0.0, 0.0, 0.0, 0.0, 0.0, 0.0, 0.0, 0.0, 0.0, 0.0, 0.0, 0.0, 0.0, 0.0, 0.0, 0.0, 0.0, 0.0, 0.0, 0.0, 0.0, 0.0, 0.0, 0.0, 0.0, 0.0, 0.0, 0.0, 0.0, 0.0, 0.0, 0.0, 0.0, 0.0, 0.0, 0.0, 0.0, 0.0, 0.0, 0.0, 0.0, 0.0, 0.0, 0.0, 0.0, 0.0, 0.0, 0.0, 0.0, 0.0, 0.0, 0.0, 0.0, 0.0, 0.0, 0.0, 0.0, 0.0, 0.0, 0.0, 0.0, 0.0, 0.0, 0.0, 0.0, 0.0, 0.0, 0.0, 0.0, 0.0, 0.0, 0.0, 0.0, 0.0, 0.0, 0.0, 0.0, 0.0, 0.0, 0.0, 0.0, 0.0, 0.0, 0.0, 0.0, 0.0, 0.0, 0.0, 0.0, 0.0, 0.0, 0.0, 0.0, 0.0, 0.0, 0.0, 0.0, 0.0, 0.0, 0.0, 0.0, 0.0, 0.0, 0.0, 0.0, 0.0, 0.0, 0.0, 0.0, 0.0, 0.0, 0.0, 0.0, 0.0, 0.0, 0.0, 0.0, 0.0, 0.0, 0.0, 0.0, 0.0, 0.0, 0.0, 0.0, 0.0, 0.0, 0.0, 0.0, 0.0, 0.0, 0.0, 0.0, 0.0, 0.0, 0.0, 0.0, 0.0, 0.0, 0.0, 0.0, 0.0, 0.0, 0.0, 0.0, 0.0, 0.0, 0.0, 0.0, 0.0, 0.0, 0.0, 0.0, 0.0, 0.0, 0.0, 0.0, 0.0, 0.0, 0.0, 0.0, 0.0, 0.0, 0.0, 0.0, 0.0, 0.0, 0.0, 0.0, 0.0, 0.0, 0.0, 0.0, 0.0, 0.0, 0.0, 0.0, 0.0, 0.0, 0.0, 0.0, 0.0, 0.0, 0.0, 0.0, 0.0, 0.0, 0.0, 0.0, 0.0, 0.0, 0.0, 0.0, 0.0, 0.0, 0.0, 0.0, 0.0, 0.0, 0.0, 0.0, 0.0, 0.0, 0.0, 0.0, 0.0, 0.0, 0.0, 0.0, 0.0, 0.0, 0.0, 0.0, 0.0, 0.0, 0.0, 0.0, 0.0, 0.0, 0.0, 0.0, 0.0, 0.0, 0.0, 0.0, 0.0, 0.0, 0.0])
me_iva_tiled_001.materials.append(mat_lightmapped)
me_iva_tiled_001.use_remesh_fix_poles = True
me_iva_tiled_001.use_remesh_preserve_attributes = False
me_iva_tiled_001.update()
me_iva_tiled_001.normals_split_custom_set([tuple(v) for v in zip(*[iter([0.9659, 0.0, 0.2588, 0.9659, 0.0, 0.2588, 0.9659, 0.0, 0.2588, 0.9659, 0.0, 0.2588, -0.7071, 0.0, -0.7071, -0.7071, 0.0, -0.7071, -0.7071, 0.0, -0.7071, -0.7071, 0.0, -0.7071, 0.3989, -0.0718, -0.9142, 0.3989, -0.0718, -0.9142, 0.3989, -0.07186, -0.9142, -0.7656, 0.0, 0.6434, -0.7656, 0.0, 0.6434, -0.7656, 0.0, 0.6434, -0.7656, 0.0, 0.6434, 0.773, 0.002961, 0.6344, 0.773, 0.002961, 0.6344, 0.773, 0.002961, 0.6344, 0.773, 0.002961, 0.6344, -0.3989, -0.07173, -0.9142, -0.3989, -0.07174, -0.9142, -0.3989, -0.0717, -0.9142, 0.7071, 0.0, -0.7071, 0.7071, 0.0, -0.7071, 0.7071, 0.0, -0.7071, 0.7071, 0.0, -0.7071, -0.9659, 0.0, 0.2588, -0.9659, 0.0, 0.2588, -0.9659, 0.0, 0.2588, -0.9659, 0.0, 0.2588, 0.0, 0.0, 1.0, 0.0, 0.0, 1.0, 0.0, 0.0, 1.0, 0.0, 0.0, 1.0, 0.9659, 0.0, -0.2588, 0.9659, 0.0, -0.2588, 0.9659, 0.0, -0.2588, 0.9659, 0.0, -0.2588, -0.9659, 0.0, -0.2588, -0.9659, 0.0, -0.2588, -0.9659, 0.0, -0.2588, -0.9659, 0.0, -0.2588, -3.5e-08, 0.0, 1.0, -3.5e-08, 0.0, 1.0, -3.5e-08, 0.0, 1.0, -3.5e-08, 0.0, 1.0, -0.8385, 0.544, -0.03146, -0.8385, 0.544, -0.03146, -0.8385, 0.544, -0.03146, -0.8385, 0.544, -0.03146, 0.004534, -0.002785, 1.0, 0.003777, -0.00263, 1.0, 0.004643, -0.00279, 1.0, 0.004131, -0.002432, 1.0, 0.7881, 0.6056, -0.1106, 0.7881, 0.6056, -0.1106, 0.7881, 0.6056, -0.1106, 0.7881, 0.6056, -0.1106, -0.7881, 0.6056, -0.1106, -0.7881, 0.6056, -0.1106, -0.7881, 0.6056, -0.1106, -0.7881, 0.6056, -0.1106, 0.1347, 0.03701, 0.9902, 0.1655, 0.02171, 0.986, 0.1382, 0.04108, 0.9896, 0.8385, 0.544, -0.03146, 0.8385, 0.544, -0.03146, 0.8385, 0.544, -0.03146, 0.8385, 0.544, -0.03146, -0.8015, 0.3799, -0.4618, -0.8015, 0.3799, -0.4618, -0.8015, 0.3799, -0.4618, -0.8015, 0.3799, -0.4618, 0.3602, 0.2279, -0.9046, 0.3658, 0.2201, -0.9043, 0.3556, 0.2336, -0.905, -0.03022, 0.9955, -0.08973, -0.06443, 0.9955, -0.06937, -0.07658, 0.9955, -0.05568, 0.4031, 0.1356, 0.905, 0.4019, 0.1342, 0.9058, 0.4035, 0.1343, 0.9051, 0.4019, 0.1341, 0.9058, -0.3833, 0.2267, -0.8954, -0.3815, 0.2293, -0.8955, -0.3852, 0.2241, -0.8952, 0.8015, 0.3799, -0.4618, 0.8015, 0.3799, -0.4618, 0.8015, 0.3799, -0.4618, 0.8015, 0.3799, -0.4618, 0.3989, -0.07173, -0.9142, 0.3989, -0.07169, -0.9142, 0.3989, -0.07174, -0.9142, -0.3989, -0.07181, -0.9142, -0.3989, -0.07186, -0.9142, -0.3989, -0.0718, -0.9142, 0.3834, 0.2267, -0.8954, 0.3852, 0.2241, -0.8952, 0.3815, 0.2293, -0.8955, -0.3602, 0.2279, -0.9046, -0.3556, 0.2336, -0.905, -0.3658, 0.2201, -0.9043, 0.0, 0.0, 1.0, 0.0, 0.0, 1.0, 0.0, 0.0, 1.0, 0.0, 0.0, 1.0, 0.0, 0.0, 1.0, 0.0, 0.0, 1.0, 0.0, 0.0, 1.0, 0.0, 0.0, 1.0, 0.0, 0.0, 1.0, 0.0, 0.0, 1.0, 0.0, 0.0, 1.0, 0.0, 0.0, 1.0, 0.0, 1.0, 4.497e-08, 0.1214, 0.9836, 0.1337, 0.0, 1.0, 4.497e-08, 0.0, 1.0, 4.497e-08, 0.0, 1.0, 4.497e-08, 0.0, 1.0, 4.497e-08, -0.003404, 1.0, -0.004756, -0.0007214, 1.0, -0.004739, 0.0, 1.0, 4.497e-08, 0.0, 1.0, 4.497e-08, 0.0, 1.0, 4.497e-08, 0.0, 1.0, 4.497e-08, 7.117e-09, -1.0, -4.689e-08, -0.02255, -0.9863, -0.1636, 0.1649, -0.9863, -0.009461, 7.117e-09, -1.0, -4.689e-08, 7.135e-09, -1.0, -8.775e-08, 7.135e-09, -1.0, -8.775e-08, 7.135e-09, -1.0, -8.775e-08, 2.538e-09, -1.0, -5.268e-08, 2.538e-09, -1.0, -5.268e-08, 2.538e-09, -1.0, -5.268e-08, 2.538e-09, -1.0, -5.268e-08, -2.149e-09, -1.0, -4.123e-08, -2.149e-09, -1.0, -4.123e-08, -2.149e-09, -1.0, -4.123e-08, -2.149e-09, -1.0, -4.123e-08, -1.843e-08, -1.0, -3.537e-07, -1.843e-08, -1.0, -3.537e-07, -1.843e-08, -1.0, -3.537e-07, -1.843e-08, -1.0, -3.537e-07, 0.0, -1.0, -4.76e-07, 0.0, -1.0, -4.76e-07, 0.0, -1.0, -4.76e-07, 0.0, -1.0, -4.76e-07, -2.978e-08, -1.0, -2.341e-07, -2.978e-08, -1.0, -2.341e-07, -2.978e-08, -1.0, -2.341e-07, -2.978e-08, -1.0, -2.341e-07, -2.978e-08, -1.0, -2.341e-07, -2.978e-08, -1.0, -2.341e-07, 1.064e-08, -1.0, -1.167e-07, 1.064e-08, -1.0, -1.167e-07, 1.064e-08, -1.0, -1.167e-07, 2.106e-09, -1.0, -5.485e-08, 2.106e-09, -1.0, -5.485e-08, 2.106e-09, -1.0, -5.485e-08, 2.106e-09, -1.0, -5.485e-08, -2.488e-09, -1.0, -5.163e-08, -2.488e-09, -1.0, -5.163e-08, -2.488e-09, -1.0, -5.163e-08, -2.488e-09, -1.0, -5.163e-08, -6.951e-09, -1.0, -6.412e-08, -6.951e-09, -1.0, -6.412e-08, -6.951e-09, -1.0, -6.412e-08, -0.1636, -0.9863, 0.02255, -7.176e-09, -1.0, -4.728e-08, -7.176e-09, -1.0, -4.728e-08, 0.05181, -0.9863, 0.1568, 0.9998, -4.117e-08, -0.01984, 0.9998, -4.117e-08, -0.01984, 0.9998, -4.117e-08, -0.01984, 0.9998, -4.117e-08, -0.01984, 0.0, 0.0, 1.0, 0.0, 0.0, 1.0, 0.0, 0.0, 1.0, 0.0, 0.0, 1.0, 0.4145, 0.1397, 0.8993, 0.4146, 0.1394, 0.8993, 0.4143, 0.1401, 0.8993, 3.679e-08, 0.0, 1.0, 3.679e-08, 0.0, 1.0, 3.679e-08, 0.0, 1.0, 3.679e-08, 0.0, 1.0, 0.1734, 0.9792, 0.1053, 0.1893, 0.9678, 0.1659, 0.1733, 0.9757, 0.134, 0.1441, 0.09337, 0.9851, 0.1484, 0.0891, 0.9849, 0.1193, 0.1211, 0.9854, 0.09772, 0.1424, 0.985, -0.3117, -0.004385, 0.9502, -0.3046, 0.07067, 0.9499, -0.3163, 0.0375, 0.9479, -0.5973, 0.1849, 0.7804, -0.5982, 0.1851, 0.7797, -0.5979, 0.1842, 0.7801, -0.5982, 0.1857, 0.7795])] * 3)])

# ---- objects
ob_light = bpy.data.objects.new('Light', light_light)
ob_camera = bpy.data.objects.new('Camera', cam_camera)
ob_mk1_iva = bpy.data.objects.new('mk1_IVA', None)
ob_mk1cockpit_shell = bpy.data.objects.new('mk1Cockpit_Shell', me_iva_tiled_001)

# ---- transforms, parenting, visibility, modifiers, constraints
ob_light.location = (4.076, 1.005, 5.904)
ob_light.rotation_euler = (0.6503, 0.05522, 1.866)
ob_light.lock_rotations_4d = False
ob_light.empty_display_type = 'ARROWS'
ob_light.color = (0.0, 0.0, 0.0, 0.0)
ob_light.lineart.crease_threshold = 0.0
ob_camera.location = (7.359, -6.926, 4.958)
ob_camera.rotation_euler = (1.109, 0.0, 0.8149)
ob_camera.lock_rotations_4d = False
ob_camera.empty_display_type = 'ARROWS'
ob_camera.color = (0.0, 0.0, 0.0, 0.0)
ob_camera.display_type = 'WIRE'
ob_camera.lineart.crease_threshold = 0.0
ob_mk1_iva.location = (0.0, 0.0, 0.0)
ob_mk1_iva.rotation_mode = 'QUATERNION'
ob_mk1_iva.rotation_quaternion = (1.0, 0.0, 0.0, 0.0)
ob_mk1cockpit_shell.parent = ob_mk1_iva
ob_mk1cockpit_shell.location = (0.0, 0.175, 0.0)
ob_mk1cockpit_shell.rotation_mode = 'QUATERNION'
ob_mk1cockpit_shell.rotation_quaternion = (1.0, 0.0, 0.0, 0.0)

# ---- collection membership
col_collection.objects.link(ob_light)
col_collection.objects.link(ob_camera)
col_collection.objects.link(ob_mk1_iva)
col_collection.objects.link(ob_mk1cockpit_shell)

# ---- scene / render settings (as saved in the file)
scene.camera = ob_camera
scene.frame_start = 1; scene.frame_end = 250; scene.frame_set(1)
scene.render.engine = 'BLENDER_EEVEE_NEXT'
scene.cycles.sampling_pattern = 'TABULATED_SOBOL'
scene.cycles.use_light_tree = False
scene.view_settings.view_transform = 'Filmic'
bpy.context.view_layer.update()
